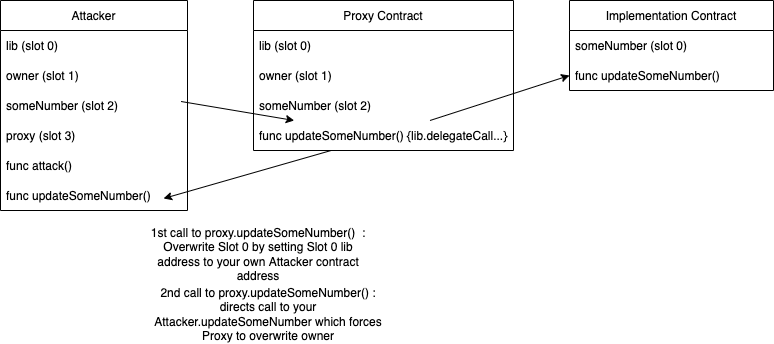

The diagram above was exported from draw.io. Its source (the exported page's mxGraphModel, read from the mxfile embedded in the PNG):
<mxGraphModel dx="463" dy="1613" grid="1" gridSize="10" guides="1" tooltips="1" connect="1" arrows="1" fold="1" page="1" pageScale="1" pageWidth="850" pageHeight="1100" math="0" shadow="0">
  <root>
    <mxCell id="0" />
    <mxCell id="1" parent="0" />
    <mxCell id="2" value="Proxy Contract" style="swimlane;fontStyle=0;childLayout=stackLayout;horizontal=1;startSize=30;horizontalStack=0;resizeParent=1;resizeParentMax=0;resizeLast=0;collapsible=1;marginBottom=0;" vertex="1" parent="1">
      <mxGeometry x="260" y="-419" width="260" height="150" as="geometry" />
    </mxCell>
    <mxCell id="3" value="lib (slot 0)" style="text;strokeColor=none;fillColor=none;align=left;verticalAlign=middle;spacingLeft=4;spacingRight=4;overflow=hidden;points=[[0,0.5],[1,0.5]];portConstraint=eastwest;rotatable=0;" vertex="1" parent="2">
      <mxGeometry y="30" width="260" height="30" as="geometry" />
    </mxCell>
    <mxCell id="4" value="owner (slot 1)" style="text;strokeColor=none;fillColor=none;align=left;verticalAlign=middle;spacingLeft=4;spacingRight=4;overflow=hidden;points=[[0,0.5],[1,0.5]];portConstraint=eastwest;rotatable=0;" vertex="1" parent="2">
      <mxGeometry y="60" width="260" height="30" as="geometry" />
    </mxCell>
    <mxCell id="5" value="someNumber (slot 2)" style="text;strokeColor=none;fillColor=none;align=left;verticalAlign=middle;spacingLeft=4;spacingRight=4;overflow=hidden;points=[[0,0.5],[1,0.5]];portConstraint=eastwest;rotatable=0;" vertex="1" parent="2">
      <mxGeometry y="90" width="260" height="30" as="geometry" />
    </mxCell>
    <mxCell id="6" value="func updateSomeNumber() {lib.delegateCall...}" style="text;strokeColor=none;fillColor=none;align=left;verticalAlign=middle;spacingLeft=4;spacingRight=4;overflow=hidden;points=[[0,0.5],[1,0.5]];portConstraint=eastwest;rotatable=0;" vertex="1" parent="2">
      <mxGeometry y="120" width="260" height="30" as="geometry" />
    </mxCell>
    <mxCell id="8" value="1st call to proxy.updateSomeNumber()&amp;nbsp; : Overwrite Slot 0 by setting Slot 0 lib address to your own Attacker contract address" style="text;html=1;strokeColor=none;fillColor=none;align=center;verticalAlign=middle;whiteSpace=wrap;rounded=0;" vertex="1" parent="1">
      <mxGeometry x="150" y="-180" width="230" height="30" as="geometry" />
    </mxCell>
    <mxCell id="9" style="edgeStyle=none;html=1;" edge="1" parent="1" target="6">
      <mxGeometry relative="1" as="geometry">
        <mxPoint x="187.59183673469386" y="-318" as="sourcePoint" />
      </mxGeometry>
    </mxCell>
    <mxCell id="10" value="Attacker" style="swimlane;fontStyle=0;childLayout=stackLayout;horizontal=1;startSize=30;horizontalStack=0;resizeParent=1;resizeParentMax=0;resizeLast=0;collapsible=1;marginBottom=0;" vertex="1" parent="1">
      <mxGeometry x="7" y="-419" width="187" height="210" as="geometry" />
    </mxCell>
    <mxCell id="11" value="lib (slot 0)" style="text;strokeColor=none;fillColor=none;align=left;verticalAlign=middle;spacingLeft=4;spacingRight=4;overflow=hidden;points=[[0,0.5],[1,0.5]];portConstraint=eastwest;rotatable=0;" vertex="1" parent="10">
      <mxGeometry y="30" width="187" height="30" as="geometry" />
    </mxCell>
    <mxCell id="19" value="owner (slot 1)" style="text;strokeColor=none;fillColor=none;align=left;verticalAlign=middle;spacingLeft=4;spacingRight=4;overflow=hidden;points=[[0,0.5],[1,0.5]];portConstraint=eastwest;rotatable=0;" vertex="1" parent="10">
      <mxGeometry y="60" width="187" height="30" as="geometry" />
    </mxCell>
    <mxCell id="21" value="someNumber (slot 2)" style="text;strokeColor=none;fillColor=none;align=left;verticalAlign=middle;spacingLeft=4;spacingRight=4;overflow=hidden;points=[[0,0.5],[1,0.5]];portConstraint=eastwest;rotatable=0;" vertex="1" parent="10">
      <mxGeometry y="90" width="187" height="30" as="geometry" />
    </mxCell>
    <mxCell id="22" value="proxy (slot 3)" style="text;strokeColor=none;fillColor=none;align=left;verticalAlign=middle;spacingLeft=4;spacingRight=4;overflow=hidden;points=[[0,0.5],[1,0.5]];portConstraint=eastwest;rotatable=0;" vertex="1" parent="10">
      <mxGeometry y="120" width="187" height="30" as="geometry" />
    </mxCell>
    <mxCell id="23" value="func attack()" style="text;strokeColor=none;fillColor=none;align=left;verticalAlign=middle;spacingLeft=4;spacingRight=4;overflow=hidden;points=[[0,0.5],[1,0.5]];portConstraint=eastwest;rotatable=0;" vertex="1" parent="10">
      <mxGeometry y="150" width="187" height="30" as="geometry" />
    </mxCell>
    <mxCell id="24" value="func updateSomeNumber()" style="text;strokeColor=none;fillColor=none;align=left;verticalAlign=middle;spacingLeft=4;spacingRight=4;overflow=hidden;points=[[0,0.5],[1,0.5]];portConstraint=eastwest;rotatable=0;" vertex="1" parent="10">
      <mxGeometry y="180" width="187" height="30" as="geometry" />
    </mxCell>
    <mxCell id="12" value="Implementation Contract" style="swimlane;fontStyle=0;childLayout=stackLayout;horizontal=1;startSize=30;horizontalStack=0;resizeParent=1;resizeParentMax=0;resizeLast=0;collapsible=1;marginBottom=0;" vertex="1" parent="1">
      <mxGeometry x="576" y="-419" width="204" height="90" as="geometry" />
    </mxCell>
    <mxCell id="13" value="someNumber (slot 0)" style="text;strokeColor=none;fillColor=none;align=left;verticalAlign=middle;spacingLeft=4;spacingRight=4;overflow=hidden;points=[[0,0.5],[1,0.5]];portConstraint=eastwest;rotatable=0;" vertex="1" parent="12">
      <mxGeometry y="30" width="204" height="30" as="geometry" />
    </mxCell>
    <mxCell id="18" value="func updateSomeNumber()" style="text;strokeColor=none;fillColor=none;align=left;verticalAlign=middle;spacingLeft=4;spacingRight=4;overflow=hidden;points=[[0,0.5],[1,0.5]];portConstraint=eastwest;rotatable=0;" vertex="1" parent="12">
      <mxGeometry y="60" width="204" height="30" as="geometry" />
    </mxCell>
    <mxCell id="20" style="edgeStyle=none;html=1;entryX=0;entryY=0.5;entryDx=0;entryDy=0;" edge="1" parent="1" source="6" target="18">
      <mxGeometry relative="1" as="geometry" />
    </mxCell>
    <mxCell id="25" value="2nd call to proxy.updateSomeNumber() : directs call to your Attacker.updateSomeNumber which forces Proxy to overwrite owner" style="text;html=1;strokeColor=none;fillColor=none;align=center;verticalAlign=middle;whiteSpace=wrap;rounded=0;" vertex="1" parent="1">
      <mxGeometry x="150" y="-120" width="250" height="30" as="geometry" />
    </mxCell>
    <mxCell id="26" style="edgeStyle=none;html=1;entryX=0.872;entryY=0.6;entryDx=0;entryDy=0;entryPerimeter=0;" edge="1" parent="1" source="6" target="24">
      <mxGeometry relative="1" as="geometry">
        <mxPoint x="230" y="-210" as="targetPoint" />
      </mxGeometry>
    </mxCell>
  </root>
</mxGraphModel>